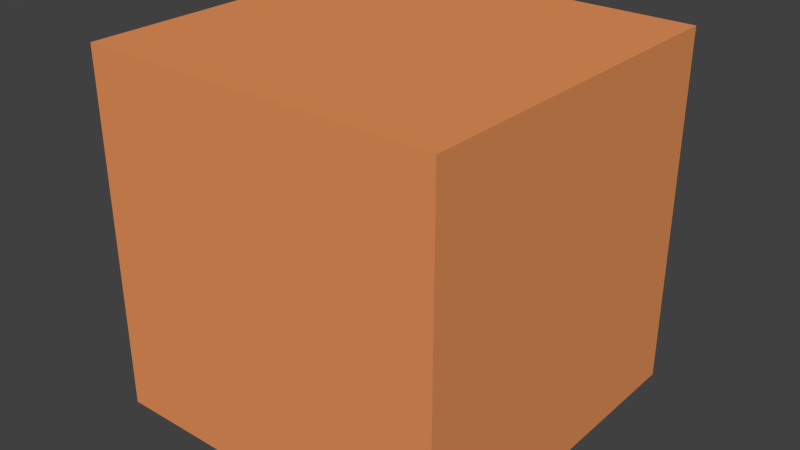 # Source: testconnec.blend  (saved by Blender 2.69.0; exported with 4.5.12 LTS)
import bpy
from mathutils import Matrix  # noqa: F401  (used for matrix-valued properties, if any)

bpy.ops.wm.read_factory_settings(use_empty=True)
scene = bpy.context.scene
scene.name = 'Scene'

# ---- collections
col_collection_1 = bpy.data.collections.new('Collection 1'); scene.collection.children.link(col_collection_1)

# ---- materials (node trees are filled in below, after node groups)
mat_orangec = bpy.data.materials.new('orangeC')
mat_orangec.alpha_threshold = 0.0
mat_orangec.use_transparent_shadow = False
mat_orangec.diffuse_color = (0.8, 0.2868, 0.1011, 1.0)
mat_orangec.roughness = 0.5
mat_orangec.line_color = (0.0, 0.0, 0.0, 1.0)

# ---- material node trees

# ---- world
world_world = bpy.data.worlds.new('World'); scene.world = world_world
world_world.color = (0.05088, 0.05088, 0.05088)
world_world.use_sun_shadow = False
world_world.sun_shadow_jitter_overblur = 0.0
world_world.cycles.sampling_method = 'MANUAL'
world_world.cycles.sample_map_resolution = 256

# ---- meshes
me_cube_310 = bpy.data.meshes.new('Cube.310')
me_cube_310.from_pydata([(0.25, 0.25, -0.25), (0.25, -0.25, -0.25), (-0.25, -0.25, -0.25), (-0.25, 0.25, -0.25), (0.25, 0.25, 0.25), (0.25, -0.25, 0.25), (-0.25, -0.25, 0.25), (-0.25, 0.25, 0.25)], [], [(0, 1, 2, 3), (4, 7, 6, 5), (0, 4, 5, 1), (1, 5, 6, 2), (2, 6, 7, 3), (4, 0, 3, 7)])
me_cube_310.materials.append(mat_orangec)
me_cube_310.use_remesh_preserve_volume = False
me_cube_310.use_remesh_preserve_attributes = False
me_cube_310.use_mirror_vertex_groups = False
me_cube_310.update()

# ---- objects
ob_ccube_028 = bpy.data.objects.new('cCube.028', me_cube_310)

# ---- transforms, parenting, visibility, modifiers, constraints
ob_ccube_028.location = (0.0, 0.0, 0.0)
ob_ccube_028.lock_rotations_4d = False
ob_ccube_028.empty_display_type = 'ARROWS'
ob_ccube_028.lineart.crease_threshold = 0.0

# ---- collection membership
col_collection_1.objects.link(ob_ccube_028)

# ---- scene / render settings (as saved in the file)
scene.frame_start = 1; scene.frame_end = 250; scene.frame_set(1)
scene.render.engine = 'BLENDER_EEVEE_NEXT'
scene.render.image_settings.compression = 90
scene.render.resolution_percentage = 50
scene.render.dither_intensity = 0.0
scene.cycles.use_denoising = False
scene.cycles.samples = 10
scene.cycles.sampling_pattern = 'TABULATED_SOBOL'
scene.cycles.light_sampling_threshold = 0.0
scene.cycles.use_adaptive_sampling = False
scene.cycles.use_light_tree = False
scene.cycles.blur_glossy = 0.0
scene.cycles.volume_bounces = 1
scene.cycles.pixel_filter_type = 'GAUSSIAN'
scene.cycles.sample_clamp_indirect = 0.0
scene.view_settings.view_transform = 'Standard'
bpy.context.view_layer.update()

# ---- added for rendering (the .blend has no active camera and no usable light): camera, sun
cam_auto = bpy.data.cameras.new('AutoCamera')
cam_auto.lens = 50.0
cam_auto.sensor_width = 36.0
cam_auto.clip_end = 1000.0
ob_auto_camera = bpy.data.objects.new('AutoCamera', cam_auto)
scene.collection.objects.link(ob_auto_camera)
ob_auto_camera.location = (0.801269, -0.961523, 0.641015)
ob_auto_camera.rotation_euler = (1.09748, -7.21219e-08, 0.694738)
scene.camera = ob_auto_camera
light_auto_sun = bpy.data.lights.new('AutoSun', 'SUN')
light_auto_sun.energy = 3.0
light_auto_sun.angle = 0.0523599
ob_auto_sun = bpy.data.objects.new('AutoSun', light_auto_sun)
scene.collection.objects.link(ob_auto_sun)
ob_auto_sun.rotation_euler = (0.872665, 0.174533, 0.523599)
bpy.context.view_layer.update()
